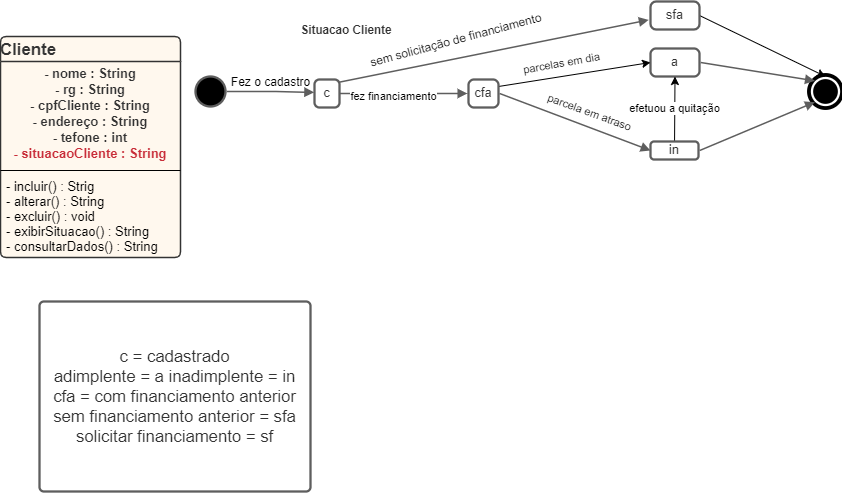

The diagram above was exported from draw.io. Its source (the exported page's mxGraphModel, read from the mxfile embedded in the PNG):
<mxGraphModel dx="872" dy="1684" grid="1" gridSize="10" guides="1" tooltips="1" connect="1" arrows="1" fold="1" page="1" pageScale="1" pageWidth="827" pageHeight="1169" math="0" shadow="0">
  <root>
    <mxCell id="0" />
    <mxCell id="1" parent="0" />
    <mxCell id="OgSbo0cJ0FRJ_I0EvetC-1" value="Cliente" style="html=1;overflow=block;blockSpacing=1;whiteSpace=wrap;swimlane;childLayout=stackLayout;horizontal=1;horizontalStack=0;resizeParent=1;resizeParentMax=0;resizeLast=0;collapsible=0;fontStyle=0;marginBottom=0;swimlaneFillColor=#ffdba9;startSize=25;whiteSpace=wrap;fontSize=16.8;fontColor=#333333;fontStyle=1;align=center;whiteSpace=wrap;align=left;spacing=0;strokeColor=#333333;strokeOpacity=100;fillOpacity=20;rounded=1;absoluteArcSize=1;arcSize=12;fillColor=#ffdba9;strokeWidth=1.5;" vertex="1" parent="1">
      <mxGeometry x="100" y="-805" width="180" height="221" as="geometry" />
    </mxCell>
    <mxCell id="OgSbo0cJ0FRJ_I0EvetC-2" value="&lt;div style=&quot;display: flex ; justify-content: center ; align-items: baseline ; font-size: 0px ; line-height: 1.25 ; margin-top: -2px&quot;&gt;&lt;span&gt;&lt;span style=&quot;font-size: 13px ; color: #333333 ; font-weight: bold&quot;&gt;- nome : String&lt;br&gt;- rg : String&lt;br&gt;- cpfCliente : String&lt;br&gt;- endereço : String&lt;br&gt;- tefone : int&lt;br&gt;&lt;/span&gt;&lt;span style=&quot;font-size: 13px ; color: #c92d39 ; font-weight: bold&quot;&gt;- situacaoCliente :  String&lt;/span&gt;&lt;/span&gt;&lt;/div&gt;" style="part=1;html=1;whiteSpace=wrap;resizeHeight=0;strokeColor=none;fillColor=none;align=center;verticalAlign=middle;spacingLeft=4;spacingRight=4;overflow=hidden;rotatable=0;points=[[0,0.5],[1,0.5]];portConstraint=eastwest;swimlaneFillColor=#ffdba9;strokeOpacity=100;fillOpacity=20;whiteSpace=wrap;fontSize=13;fontColor=#333333;fontStyle=1;" vertex="1" parent="OgSbo0cJ0FRJ_I0EvetC-1">
      <mxGeometry y="25" width="180" height="105" as="geometry" />
    </mxCell>
    <mxCell id="OgSbo0cJ0FRJ_I0EvetC-3" value="" style="line;strokeWidth=1;fillColor=none;align=left;verticalAlign=middle;spacingTop=-1;spacingLeft=3;spacingRight=3;rotatable=0;labelPosition=right;points=[];portConstraint=eastwest;" vertex="1" parent="OgSbo0cJ0FRJ_I0EvetC-1">
      <mxGeometry y="130" width="180" height="8" as="geometry" />
    </mxCell>
    <mxCell id="OgSbo0cJ0FRJ_I0EvetC-4" value="- incluir() : Strig&#10;- alterar() : String&#10;- excluir() : void&#10;- exibirSituacao() : String&#10;- consultarDados() : String" style="part=1;html=1;whiteSpace=wrap;resizeHeight=0;strokeColor=none;fillColor=none;align=left;verticalAlign=middle;spacingLeft=4;spacingRight=4;overflow=hidden;rotatable=0;points=[[0,0.5],[1,0.5]];portConstraint=eastwest;swimlaneFillColor=#ffdba9;strokeOpacity=100;fillOpacity=20;whiteSpace=wrap;overflow=block;blockSpacing=1;html=1;fontSize=13;" vertex="1" parent="OgSbo0cJ0FRJ_I0EvetC-1">
      <mxGeometry y="138" width="180" height="83" as="geometry" />
    </mxCell>
    <UserObject label="c = cadastrado&lt;br&gt;adimplente = a inadimplente = in&lt;br&gt;cfa = com financiamento anterior&lt;br&gt;sem financiamento anterior = sfa&lt;br&gt;solicitar financiamento = sf" lucidchartObjectId="DHNqhyJSH9Dk" id="OgSbo0cJ0FRJ_I0EvetC-5">
      <mxCell style="html=1;overflow=block;blockSpacing=1;whiteSpace=wrap;;whiteSpace=wrap;fontSize=16.7;fontColor=#333333;spacing=3.8;strokeColor=#5e5e5e;strokeOpacity=100;rounded=1;absoluteArcSize=1;arcSize=9;strokeWidth=2.3;" vertex="1" parent="1">
        <mxGeometry x="139" y="-540" width="271" height="190" as="geometry" />
      </mxCell>
    </UserObject>
    <UserObject label="Situacao Cliente" lucidchartObjectId="JoOqZc2RimGY" id="OgSbo0cJ0FRJ_I0EvetC-6">
      <mxCell style="html=1;overflow=block;blockSpacing=1;whiteSpace=wrap;strokeColor=none;fillColor=none;whiteSpace=wrap;fontSize=11.7;fontColor=#333333;fontStyle=1;spacing=0;strokeOpacity=100;rounded=1;absoluteArcSize=1;arcSize=9;strokeWidth=2.3;" vertex="1" parent="1">
        <mxGeometry x="375" y="-825" width="142" height="25" as="geometry" />
      </mxCell>
    </UserObject>
    <UserObject label="" lucidchartObjectId="JoOq9NuZOL0X" id="OgSbo0cJ0FRJ_I0EvetC-7">
      <mxCell style="html=1;overflow=block;blockSpacing=1;whiteSpace=wrap;ellipse;fillColor=#000000;whiteSpace=wrap;fontSize=13;spacing=0;strokeColor=#5e5e5e;strokeOpacity=100;rounded=1;absoluteArcSize=1;arcSize=9;strokeWidth=2.3;" vertex="1" parent="1">
        <mxGeometry x="295" y="-765" width="30" height="30" as="geometry" />
      </mxCell>
    </UserObject>
    <UserObject label="" lucidchartObjectId="JoOqtARWfoZh" id="OgSbo0cJ0FRJ_I0EvetC-10">
      <mxCell style="html=1;overflow=block;blockSpacing=1;whiteSpace=wrap;shape=mxgraph.bpmn.shape;outline=end;symbol=terminate;strokeColor=#000000;fillColor=#ffffff;whiteSpace=wrap;fontSize=13;spacing=0;strokeOpacity=100;rounded=1;absoluteArcSize=1;arcSize=9;strokeWidth=2.3;" vertex="1" parent="1">
        <mxGeometry x="910" y="-765" width="30" height="30" as="geometry" />
      </mxCell>
    </UserObject>
    <mxCell id="OgSbo0cJ0FRJ_I0EvetC-13" value="&lt;div style=&quot;display: flex; justify-content: center; text-align: center; align-items: baseline; font-size: 0; line-height: 1.25;margin-top: -2px;&quot;&gt;&lt;span&gt;&lt;span style=&quot;font-size:13.3px;color:#333333;&quot;&gt;a&lt;/span&gt;&lt;/span&gt;&lt;/div&gt;" style="rounded=1;arcSize=20;whiteSpace=wrap;overflow=block;blockSpacing=1;html=1;fontSize=13;spacing=0;strokeColor=#5e5e5e;strokeOpacity=100;strokeWidth=2.3;" vertex="1" parent="1">
      <mxGeometry x="750" y="-793" width="49" height="28" as="geometry" />
    </mxCell>
    <mxCell id="OgSbo0cJ0FRJ_I0EvetC-44" value="efetuou a quitação" style="edgeStyle=none;rounded=0;orthogonalLoop=1;jettySize=auto;html=1;entryX=0.5;entryY=1;entryDx=0;entryDy=0;" edge="1" parent="1" source="OgSbo0cJ0FRJ_I0EvetC-14" target="OgSbo0cJ0FRJ_I0EvetC-13">
      <mxGeometry relative="1" as="geometry" />
    </mxCell>
    <mxCell id="OgSbo0cJ0FRJ_I0EvetC-14" value="&lt;div style=&quot;display: flex; justify-content: center; text-align: center; align-items: baseline; font-size: 0; line-height: 1.25;margin-top: -2px;&quot;&gt;&lt;span&gt;&lt;span style=&quot;font-size:13.3px;color:#333333;&quot;&gt;in&lt;/span&gt;&lt;/span&gt;&lt;/div&gt;" style="rounded=1;arcSize=20;whiteSpace=wrap;overflow=block;blockSpacing=1;html=1;fontSize=13;spacing=0;strokeColor=#5e5e5e;strokeOpacity=100;strokeWidth=2.3;" vertex="1" parent="1">
      <mxGeometry x="750" y="-700" width="48" height="18" as="geometry" />
    </mxCell>
    <mxCell id="OgSbo0cJ0FRJ_I0EvetC-36" style="edgeStyle=none;rounded=0;orthogonalLoop=1;jettySize=auto;html=1;exitX=1;exitY=0.5;exitDx=0;exitDy=0;entryX=0.5;entryY=0;entryDx=0;entryDy=0;" edge="1" parent="1" source="OgSbo0cJ0FRJ_I0EvetC-15" target="OgSbo0cJ0FRJ_I0EvetC-10">
      <mxGeometry relative="1" as="geometry" />
    </mxCell>
    <mxCell id="OgSbo0cJ0FRJ_I0EvetC-15" value="&lt;div style=&quot;display: flex; justify-content: center; text-align: center; align-items: baseline; font-size: 0; line-height: 1.25;margin-top: -2px;&quot;&gt;&lt;span&gt;&lt;span style=&quot;font-size:13.3px;color:#333333;&quot;&gt;sfa&lt;/span&gt;&lt;/span&gt;&lt;/div&gt;" style="rounded=1;arcSize=20;whiteSpace=wrap;overflow=block;blockSpacing=1;html=1;fontSize=13;spacing=0;strokeColor=#5e5e5e;strokeOpacity=100;strokeWidth=2.3;" vertex="1" parent="1">
      <mxGeometry x="750" y="-840" width="49" height="28" as="geometry" />
    </mxCell>
    <UserObject label="" lucidchartObjectId="AtOq_Ha_zXBn" id="OgSbo0cJ0FRJ_I0EvetC-16">
      <mxCell style="html=1;jettySize=18;whiteSpace=wrap;overflow=block;blockSpacing=1;fontSize=13;strokeColor=#5E5E5E;strokeWidth=1.5;rounded=1;arcSize=12;startArrow=none;;endArrow=block;endFill=1;;exitX=1.025;exitY=0.5;exitPerimeter=0;entryX=0.145;entryY=0.855;entryPerimeter=0;entryDx=0;entryDy=0;" edge="1" parent="1" source="OgSbo0cJ0FRJ_I0EvetC-14" target="OgSbo0cJ0FRJ_I0EvetC-10">
        <mxGeometry width="100" height="100" relative="1" as="geometry">
          <mxPoint x="883.875" y="-722.5" as="targetPoint" />
        </mxGeometry>
      </mxCell>
    </UserObject>
    <UserObject label="" lucidchartObjectId="ItOqsNxcyuRt" id="OgSbo0cJ0FRJ_I0EvetC-17">
      <mxCell style="html=1;jettySize=18;whiteSpace=wrap;overflow=block;blockSpacing=1;fontSize=13;strokeColor=#5E5E5E;strokeWidth=1.5;rounded=1;arcSize=12;startArrow=none;;endArrow=block;endFill=1;;exitX=1.025;exitY=0.5;exitPerimeter=0;entryX=0.145;entryY=0.145;entryPerimeter=0;entryDx=0;entryDy=0;" edge="1" parent="1" source="OgSbo0cJ0FRJ_I0EvetC-13" target="OgSbo0cJ0FRJ_I0EvetC-10">
        <mxGeometry width="100" height="100" relative="1" as="geometry">
          <mxPoint x="883.875" y="-772.468" as="targetPoint" />
        </mxGeometry>
      </mxCell>
    </UserObject>
    <mxCell id="OgSbo0cJ0FRJ_I0EvetC-18" value="&lt;div style=&quot;display: flex ; justify-content: center ; text-align: center ; align-items: baseline ; font-size: 0 ; line-height: 1.25 ; margin-top: -2px&quot;&gt;&lt;span&gt;&lt;span style=&quot;font-size: 13.3px ; color: #333333&quot;&gt;c&lt;/span&gt;&lt;/span&gt;&lt;/div&gt;" style="rounded=1;arcSize=20;whiteSpace=wrap;overflow=block;blockSpacing=1;html=1;fontSize=13;spacing=0;strokeColor=#5e5e5e;strokeOpacity=100;strokeWidth=2.3;" vertex="1" parent="1">
      <mxGeometry x="414" y="-762" width="25" height="28" as="geometry" />
    </mxCell>
    <UserObject label="" lucidchartObjectId="a2bzD2RqfDm1" id="OgSbo0cJ0FRJ_I0EvetC-19">
      <mxCell style="html=1;jettySize=18;whiteSpace=wrap;overflow=block;blockSpacing=1;fontSize=13;strokeColor=#5E5E5E;strokeWidth=1.5;rounded=1;arcSize=12;edgeStyle=orthogonalEdgeStyle;startArrow=none;;endArrow=block;endFill=1;;exitX=1.038;exitY=0.5;exitPerimeter=0;entryX=-0.014;entryY=0.459;entryPerimeter=0;" edge="1" parent="1" source="OgSbo0cJ0FRJ_I0EvetC-7" target="OgSbo0cJ0FRJ_I0EvetC-18">
        <mxGeometry width="100" height="100" relative="1" as="geometry">
          <Array as="points" />
        </mxGeometry>
      </mxCell>
    </UserObject>
    <UserObject label="" lucidchartObjectId="V4bzFqSd~ufA" id="OgSbo0cJ0FRJ_I0EvetC-21">
      <mxCell style="html=1;jettySize=18;whiteSpace=wrap;overflow=block;blockSpacing=1;fontSize=13;strokeColor=#5E5E5E;strokeWidth=1.5;rounded=0;startArrow=none;;endArrow=block;endFill=1;;exitX=1.005;exitY=0.093;exitPerimeter=0;entryX=-0.037;entryY=0.658;entryPerimeter=0;" edge="1" parent="1" source="OgSbo0cJ0FRJ_I0EvetC-18" target="OgSbo0cJ0FRJ_I0EvetC-15">
        <mxGeometry width="100" height="100" relative="1" as="geometry">
          <Array as="points" />
        </mxGeometry>
      </mxCell>
    </UserObject>
    <mxCell id="OgSbo0cJ0FRJ_I0EvetC-41" style="edgeStyle=none;rounded=0;orthogonalLoop=1;jettySize=auto;html=1;exitX=1;exitY=0.25;exitDx=0;exitDy=0;entryX=0;entryY=0.5;entryDx=0;entryDy=0;" edge="1" parent="1" source="OgSbo0cJ0FRJ_I0EvetC-22" target="OgSbo0cJ0FRJ_I0EvetC-13">
      <mxGeometry relative="1" as="geometry" />
    </mxCell>
    <mxCell id="OgSbo0cJ0FRJ_I0EvetC-42" value="parcelas em dia" style="edgeLabel;html=1;align=center;verticalAlign=middle;resizable=0;points=[];rotation=-10;" vertex="1" connectable="0" parent="OgSbo0cJ0FRJ_I0EvetC-41">
      <mxGeometry x="-0.1866" y="-3" relative="1" as="geometry">
        <mxPoint y="-17" as="offset" />
      </mxGeometry>
    </mxCell>
    <mxCell id="OgSbo0cJ0FRJ_I0EvetC-22" value="&lt;div style=&quot;display: flex; justify-content: center; text-align: center; align-items: baseline; font-size: 0; line-height: 1.25;margin-top: -2px;&quot;&gt;&lt;span&gt;&lt;span style=&quot;font-size:13.3px;color:#333333;&quot;&gt;cfa&lt;/span&gt;&lt;/span&gt;&lt;/div&gt;" style="rounded=1;arcSize=20;whiteSpace=wrap;overflow=block;blockSpacing=1;html=1;fontSize=13;spacing=0;strokeColor=#5e5e5e;strokeOpacity=100;strokeWidth=2.3;" vertex="1" parent="1">
      <mxGeometry x="568" y="-762" width="30" height="28" as="geometry" />
    </mxCell>
    <UserObject label="" lucidchartObjectId="p5bzezhqgxL0" id="OgSbo0cJ0FRJ_I0EvetC-23">
      <mxCell style="html=1;jettySize=18;whiteSpace=wrap;overflow=block;blockSpacing=1;fontSize=13;strokeColor=#5E5E5E;strokeWidth=1.5;rounded=1;arcSize=12;edgeStyle=orthogonalEdgeStyle;startArrow=none;;endArrow=block;endFill=1;;exitX=1.014;exitY=0.5;exitPerimeter=0;entryX=-0.037;entryY=0.5;entryPerimeter=0;" edge="1" parent="1" source="OgSbo0cJ0FRJ_I0EvetC-18" target="OgSbo0cJ0FRJ_I0EvetC-22">
        <mxGeometry width="100" height="100" relative="1" as="geometry">
          <Array as="points" />
        </mxGeometry>
      </mxCell>
    </UserObject>
    <mxCell id="OgSbo0cJ0FRJ_I0EvetC-39" value="fez financiamento" style="edgeLabel;html=1;align=center;verticalAlign=middle;resizable=0;points=[];" vertex="1" connectable="0" parent="OgSbo0cJ0FRJ_I0EvetC-23">
      <mxGeometry x="-0.1712" y="-2" relative="1" as="geometry">
        <mxPoint as="offset" />
      </mxGeometry>
    </mxCell>
    <UserObject label="" lucidchartObjectId="_5bzmQAHm5BL" id="OgSbo0cJ0FRJ_I0EvetC-25">
      <mxCell style="html=1;jettySize=18;whiteSpace=wrap;overflow=block;blockSpacing=1;fontSize=13;strokeColor=#5E5E5E;strokeWidth=1.5;rounded=0;startArrow=none;;endArrow=block;endFill=1;;exitX=1.038;exitY=0.5;exitPerimeter=0;entryX=0;entryY=0.5;entryDx=0;entryDy=0;" edge="1" parent="1" source="OgSbo0cJ0FRJ_I0EvetC-22" target="OgSbo0cJ0FRJ_I0EvetC-14">
        <mxGeometry width="100" height="100" relative="1" as="geometry">
          <Array as="points" />
          <mxPoint x="680" y="-724.0000000000001" as="targetPoint" />
        </mxGeometry>
      </mxCell>
    </UserObject>
    <mxCell id="OgSbo0cJ0FRJ_I0EvetC-43" value="parcela em atraso" style="edgeLabel;html=1;align=center;verticalAlign=middle;resizable=0;points=[];rotation=20;" vertex="1" connectable="0" parent="OgSbo0cJ0FRJ_I0EvetC-25">
      <mxGeometry x="-0.3247" y="1" relative="1" as="geometry">
        <mxPoint x="39" as="offset" />
      </mxGeometry>
    </mxCell>
    <mxCell id="OgSbo0cJ0FRJ_I0EvetC-38" value="Fez o cadastro" style="text;html=1;align=center;verticalAlign=middle;resizable=0;points=[];autosize=1;strokeColor=none;" vertex="1" parent="1">
      <mxGeometry x="325" y="-770" width="90" height="20" as="geometry" />
    </mxCell>
    <mxCell id="OgSbo0cJ0FRJ_I0EvetC-40" value="sem solicitação de financiamento" style="text;html=1;align=center;verticalAlign=middle;resizable=0;points=[];autosize=1;strokeColor=none;rotation=-15;" vertex="1" parent="1">
      <mxGeometry x="460" y="-812" width="190" height="20" as="geometry" />
    </mxCell>
  </root>
</mxGraphModel>